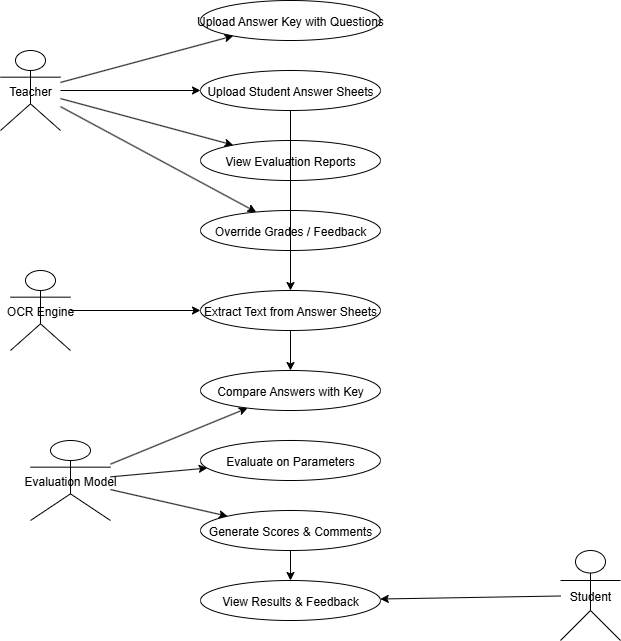

The diagram above was exported from draw.io. Its source (the exported page's mxGraphModel, read from the mxfile embedded in the PNG):
<mxGraphModel dx="1042" dy="562" grid="1" gridSize="10" guides="1" tooltips="1" connect="1" arrows="1" fold="1" page="1" pageScale="1" pageWidth="827" pageHeight="1169" math="0" shadow="0">
  <root>
    <mxCell id="0" />
    <mxCell id="1" parent="0" />
    <mxCell id="2" value="Teacher" style="shape=umlActor" parent="1" vertex="1">
      <mxGeometry x="50" y="100" width="60" height="80" as="geometry" />
    </mxCell>
    <mxCell id="3" value="Student" style="shape=umlActor" parent="1" vertex="1">
      <mxGeometry x="610" y="600" width="60" height="90" as="geometry" />
    </mxCell>
    <mxCell id="4" value="OCR Engine" style="shape=umlActor" parent="1" vertex="1">
      <mxGeometry x="60" y="320" width="60" height="80" as="geometry" />
    </mxCell>
    <mxCell id="5" value="Evaluation Model" style="shape=umlActor" parent="1" vertex="1">
      <mxGeometry x="80" y="490" width="80" height="80" as="geometry" />
    </mxCell>
    <mxCell id="6" value="Upload Answer Key with Questions" style="ellipse" parent="1" vertex="1">
      <mxGeometry x="250" y="50" width="180" height="40" as="geometry" />
    </mxCell>
    <mxCell id="7" value="Upload Student Answer Sheets" style="ellipse" parent="1" vertex="1">
      <mxGeometry x="250" y="120" width="180" height="40" as="geometry" />
    </mxCell>
    <mxCell id="8" value="View Evaluation Reports" style="ellipse" parent="1" vertex="1">
      <mxGeometry x="250" y="190" width="180" height="40" as="geometry" />
    </mxCell>
    <mxCell id="9" value="Override Grades / Feedback" style="ellipse" parent="1" vertex="1">
      <mxGeometry x="250" y="260" width="180" height="40" as="geometry" />
    </mxCell>
    <mxCell id="10" value="Extract Text from Answer Sheets" style="ellipse" parent="1" vertex="1">
      <mxGeometry x="250" y="340" width="180" height="40" as="geometry" />
    </mxCell>
    <mxCell id="11" value="Compare Answers with Key" style="ellipse" parent="1" vertex="1">
      <mxGeometry x="250" y="420" width="180" height="40" as="geometry" />
    </mxCell>
    <mxCell id="12" value="Evaluate on Parameters" style="ellipse" parent="1" vertex="1">
      <mxGeometry x="250" y="490" width="180" height="40" as="geometry" />
    </mxCell>
    <mxCell id="13" value="Generate Scores &amp; Comments" style="ellipse" parent="1" vertex="1">
      <mxGeometry x="250" y="560" width="180" height="40" as="geometry" />
    </mxCell>
    <mxCell id="14" value="View Results &amp; Feedback" style="ellipse" parent="1" vertex="1">
      <mxGeometry x="250" y="630" width="180" height="40" as="geometry" />
    </mxCell>
    <mxCell id="15" parent="1" source="2" target="6" edge="1">
      <mxGeometry relative="1" as="geometry" />
    </mxCell>
    <mxCell id="16" parent="1" source="2" target="7" edge="1">
      <mxGeometry relative="1" as="geometry" />
    </mxCell>
    <mxCell id="17" parent="1" source="2" target="8" edge="1">
      <mxGeometry relative="1" as="geometry" />
    </mxCell>
    <mxCell id="18" parent="1" source="2" target="9" edge="1">
      <mxGeometry relative="1" as="geometry" />
    </mxCell>
    <mxCell id="19" parent="1" source="7" target="10" edge="1">
      <mxGeometry relative="1" as="geometry" />
    </mxCell>
    <mxCell id="20" parent="1" source="4" target="10" edge="1">
      <mxGeometry relative="1" as="geometry" />
    </mxCell>
    <mxCell id="21" parent="1" source="10" target="11" edge="1">
      <mxGeometry relative="1" as="geometry" />
    </mxCell>
    <mxCell id="22" parent="1" source="5" target="11" edge="1">
      <mxGeometry relative="1" as="geometry" />
    </mxCell>
    <mxCell id="23" parent="1" source="5" target="12" edge="1">
      <mxGeometry relative="1" as="geometry" />
    </mxCell>
    <mxCell id="24" parent="1" source="5" target="13" edge="1">
      <mxGeometry relative="1" as="geometry" />
    </mxCell>
    <mxCell id="25" parent="1" source="13" target="14" edge="1">
      <mxGeometry relative="1" as="geometry" />
    </mxCell>
    <mxCell id="26" parent="1" source="3" target="14" edge="1">
      <mxGeometry relative="1" as="geometry" />
    </mxCell>
  </root>
</mxGraphModel>